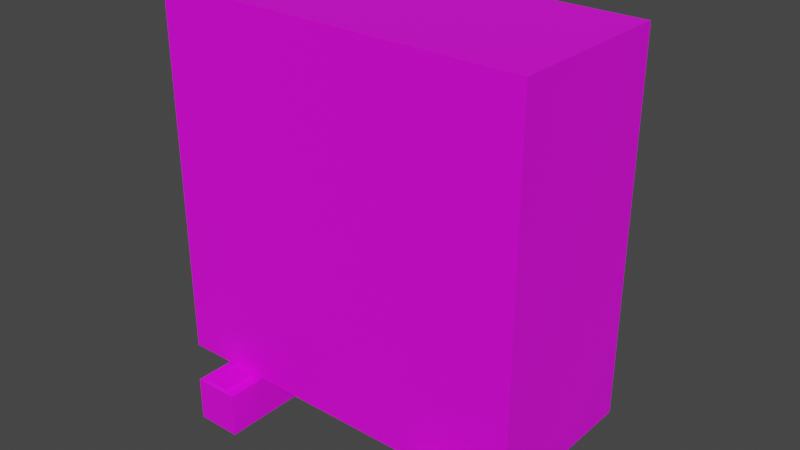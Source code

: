 # Source: fan.blend  (saved by Blender 2.80.36; exported with 4.5.12 LTS)
import bpy
from mathutils import Matrix  # noqa: F401  (used for matrix-valued properties, if any)

bpy.ops.wm.read_factory_settings(use_empty=True)
scene = bpy.context.scene
scene.name = 'Scene'

# ---- collections
col_collection = bpy.data.collections.new('Collection'); scene.collection.children.link(col_collection)

# ---- images (referenced by path relative to the original .blend; pixels are not part of the script)
import os
ASSET_DIR = os.environ.get("B2B_ASSET_DIR", "")  # directory of the original .blend (textures are referenced by path, not embedded)
HERE = os.path.dirname(os.path.abspath(__file__))  # packed textures are extracted next to this script under _unpacked/

def load_image(name, relpath, width, height, colorspace="sRGB"):
    """Load a texture the original file referenced (path relative to the .blend, or extracted next to this script)."""
    p = next((c for c in (os.path.join(HERE, relpath), os.path.join(ASSET_DIR, relpath)) if relpath and os.path.exists(c)), "")
    if p:
        img = bpy.data.images.load(p, check_existing=True)
        img.name = name
    else:  # same state as the original file: an image datablock whose file is absent (Cycles renders it pink)
        img = bpy.data.images.new(name, width, height)
        img.source = "FILE"
        img.filepath = "//" + (relpath or name)
    img.colorspace_settings.name = colorspace
    return img
img_fan_1_png = load_image('fan_1.png', 'textures_fan/fan_1.png', 1024, 1024, 'sRGB')
img_support_1_png = load_image('support_1.png', 'textures_fan/support_1.png', 1024, 1024, 'sRGB')

# ---- materials (node trees are filled in below, after node groups)
mat_fan_1 = bpy.data.materials.new('fan_1')
mat_fan_1.use_transparent_shadow = False
mat_fan_1.roughness = 0.25
mat_support_1 = bpy.data.materials.new('support_1')
mat_support_1.use_transparent_shadow = False
mat_support_1.roughness = 0.25

# ---- material node trees
mat_fan_1.use_nodes = True; mat_fan_1.node_tree.nodes.clear()
_N = mat_fan_1.node_tree.nodes; _L = mat_fan_1.node_tree.links
n0 = _N.new('ShaderNodeOutputMaterial'); n0.name = 'Material Output'; n0.location = (300, 300)
n1 = _N.new('ShaderNodeBsdfPrincipled'); n1.name = 'Principled BSDF'; n1.location = (10, 300)
n1.distribution = 'GGX'
n1.subsurface_method = 'BURLEY'
n1.inputs[3].default_value = 1.45
n2 = _N.new('ShaderNodeTexImage'); n2.name = 'Image Texture'; n2.location = (-394, 271)
n2.image = img_fan_1_png
_L.new(n1.outputs[0], n0.inputs[0])
_L.new(n2.outputs[0], n1.inputs[0])
n0.is_active_output = True
mat_support_1.use_nodes = True; mat_support_1.node_tree.nodes.clear()
_N = mat_support_1.node_tree.nodes; _L = mat_support_1.node_tree.links
n0 = _N.new('ShaderNodeOutputMaterial'); n0.name = 'Material Output'; n0.location = (300, 300)
n1 = _N.new('ShaderNodeBsdfPrincipled'); n1.name = 'Principled BSDF'; n1.location = (10, 300)
n1.distribution = 'GGX'
n1.subsurface_method = 'BURLEY'
n1.inputs[3].default_value = 1.45
n2 = _N.new('ShaderNodeTexImage'); n2.name = 'Image Texture'; n2.location = (-389, 210)
n2.image = img_support_1_png
_L.new(n1.outputs[0], n0.inputs[0])
_L.new(n2.outputs[0], n1.inputs[0])
n0.is_active_output = True

# ---- world
world_world = bpy.data.worlds.new('World'); scene.world = world_world
world_world.color = (0.05088, 0.05088, 0.05088)
world_world.use_sun_shadow = False
world_world.sun_shadow_jitter_overblur = 0.0

# ---- meshes
me_untitled = bpy.data.meshes.new('Untitled')
me_untitled.from_pydata([(-43.96, -19.69, 0.0), (43.96, -19.69, 0.0), (-43.96, 19.69, 0.0), (43.96, 19.69, 0.0), (-43.96, -19.69, 86.61), (43.96, -19.69, 86.61), (-43.96, 19.69, 86.61), (43.96, 19.69, 86.61), (-43.96, -19.69, 43.31), (5.101, -19.69, 86.61), (5.101, 19.69, 86.61), (5.101, 19.69, 0.0), (5.101, -19.69, 0.0), (5.101, -19.69, 43.31), (-39.77, -19.69, 4.186), (0.9152, -19.69, 4.186), (0.9152, -19.69, 39.12), (-39.77, -19.69, 39.12), (0.9152, -19.69, 82.43), (-39.77, -19.69, 82.43), (-39.77, -19.69, 47.49), (0.9152, -19.69, 47.49), (-39.77, -22.49, 4.186), (0.9152, -22.49, 4.186), (0.9152, -22.49, 39.12), (-39.77, -22.49, 39.12), (0.9152, -22.49, 82.43), (-39.77, -22.49, 82.43), (-39.77, -22.49, 47.49), (0.9152, -22.49, 47.49), (-34.79, 28.27, -11.03), (-24.24, 28.27, -11.03), (-34.79, 28.27, -0.6904), (-24.24, 28.27, -0.6904), (-34.79, -32.05, -11.03), (-24.24, -32.05, -11.03), (-34.79, -32.05, -0.6904), (-24.24, -32.05, -0.6904), (-26.84, 27.45, -0.4184), (-32.41, 27.45, -0.4184), (-32.43, -29.56, -0.6865), (-26.61, -29.43, -0.6862), (-26.84, 27.45, 0.3589), (-32.41, 27.45, 0.3589), (-32.43, -29.56, 0.0909), (-26.61, -29.44, 0.09117), (23.21, 28.27, -11.03), (33.76, 28.27, -11.03), (23.21, 28.27, -0.6904), (33.76, 28.27, -0.6904), (23.21, -32.05, -11.03), (33.76, -32.05, -11.03), (23.21, -32.05, -0.6904), (33.76, -32.05, -0.6904), (31.16, 27.45, -0.4184), (25.59, 27.45, -0.4184), (25.57, -29.56, -0.6865), (31.39, -29.43, -0.6862), (31.16, 27.45, 0.3589), (25.59, 27.45, 0.3589), (25.57, -29.56, 0.0909), (31.39, -29.44, 0.09117)], [], [(0, 2, 11, 3, 1, 12), (4, 9, 5, 7, 10, 6), (22, 23, 24, 25), (1, 3, 7, 5), (3, 11, 2, 6, 10, 7), (2, 0, 8, 4, 6), (12, 1, 5, 9, 13), (26, 27, 28, 29), (0, 12, 15, 14), (12, 13, 16, 15), (13, 8, 17, 16), (8, 0, 14, 17), (9, 4, 19, 18), (4, 8, 20, 19), (8, 13, 21, 20), (13, 9, 18, 21), (14, 15, 23, 22), (15, 16, 24, 23), (16, 17, 25, 24), (17, 14, 22, 25), (18, 19, 27, 26), (19, 20, 28, 27), (20, 21, 29, 28), (21, 18, 26, 29), (30, 32, 33, 31), (34, 35, 37, 36), (30, 31, 35, 34), (31, 33, 37, 35), (42, 43, 44, 45), (32, 30, 34, 36), (33, 32, 39, 38), (32, 36, 40, 39), (36, 37, 41, 40), (37, 33, 38, 41), (38, 39, 43, 42), (39, 40, 44, 43), (40, 41, 45, 44), (41, 38, 42, 45), (46, 48, 49, 47), (50, 51, 53, 52), (46, 47, 51, 50), (47, 49, 53, 51), (58, 59, 60, 61), (48, 46, 50, 52), (49, 48, 55, 54), (48, 52, 56, 55), (52, 53, 57, 56), (53, 49, 54, 57), (54, 55, 59, 58), (55, 56, 60, 59), (56, 57, 61, 60), (57, 54, 58, 61)])
me_untitled.polygons.foreach_set('use_smooth', [True] * 52)
me_untitled.polygons.foreach_set('material_index', [0, 0, 0, 0, 0, 0, 0, 0, 0, 0, 0, 0, 0, 0, 0, 0, 0, 0, 0, 0, 0, 0, 0, 0, 1, 1, 1, 1, 1, 1, 1, 1, 1, 1, 1, 1, 1, 1, 1, 1, 1, 1, 1, 1, 1, 1, 1, 1, 1, 1, 1, 1])
_k = set([(0, 2), (0, 8), (0, 12), (1, 3), (1, 5), (1, 12), (2, 6), (2, 11), (3, 7), (3, 11), (4, 6), (4, 8), (4, 9), (5, 7), (5, 9), (6, 10), (7, 10), (14, 15), (14, 17), (14, 22), (15, 16), (15, 23), (16, 17), (16, 24), (17, 25), (18, 19), (18, 21), (18, 26), (19, 20), (19, 27), (20, 21), (20, 28), (21, 29), (22, 23), (22, 25), (23, 24), (24, 25), (26, 27), (26, 29), (27, 28), (28, 29), (30, 31), (30, 32), (30, 34), (31, 33), (31, 35), (32, 33), (32, 36), (32, 39), (33, 37), (33, 38), (34, 35), (34, 36), (35, 37), (36, 37), (36, 40), (37, 41), (38, 39), (38, 41), (38, 42), (39, 40), (39, 43), (40, 41), (40, 44), (41, 45), (42, 43), (42, 45), (43, 44), (44, 45), (46, 47), (46, 48), (46, 50), (47, 49), (47, 51), (48, 49), (48, 52), (48, 55), (49, 53), (49, 54), (50, 51), (50, 52), (51, 53), (52, 53), (52, 56), (53, 57), (54, 55), (54, 57), (54, 58), (55, 56), (55, 59), (56, 57), (56, 60), (57, 61), (58, 59), (58, 61), (59, 60), (60, 61)])
me_untitled.attributes.new('sharp_edge', 'BOOLEAN', 'EDGE').data.foreach_set('value', [ (min(e.vertices), max(e.vertices)) in _k for e in me_untitled.edges])
_uv = me_untitled.uv_layers.new(name='UVChannel_1')
_uv.uv.foreach_set('vector', [0.6439, 0.3687, 0.6439, 0.5186, 0.8308, 0.5186, 0.9787, 0.5186, 0.9787, 0.3687, 0.8308, 0.3687, 0.6439, 0.3687, 0.8308, 0.3687, 0.9787, 0.3687, 0.9787, 0.5186, 0.8308, 0.5186, 0.6439, 0.5186, 0.2227, 0.7491, 0.3968, 0.7491, 0.3968, 0.8986, 0.2227, 0.8986, 0.7836, 0.5698, 0.9357, 0.5698, 0.9357, 0.9046, 0.7836, 0.9046, 0.7635, 0.5669, 0.6156, 0.5669, 0.4287, 0.5669, 0.4287, 0.8967, 0.6156, 0.8967, 0.7635, 0.8967, 0.9358, 0.5698, 0.7836, 0.5698, 0.7836, 0.7372, 0.7836, 0.9046, 0.9358, 0.9046, 0.03931, 0.5598, 0.1895, 0.5598, 0.1895, 0.8946, 0.03931, 0.8946, 0.03931, 0.7272, 0.3968, 0.8986, 0.2227, 0.8986, 0.2227, 0.7491, 0.3968, 0.7491, 0.42, 0.1788, 0.6096, 0.1788, 0.5935, 0.195, 0.4362, 0.195, 0.6096, 0.1788, 0.6096, 0.3462, 0.5935, 0.3301, 0.5935, 0.195, 0.6096, 0.3462, 0.42, 0.3462, 0.4362, 0.3301, 0.5935, 0.3301, 0.42, 0.3462, 0.42, 0.1788, 0.4362, 0.195, 0.4362, 0.3301, 0.6096, 0.5136, 0.42, 0.5136, 0.4362, 0.4975, 0.5935, 0.4975, 0.42, 0.5136, 0.42, 0.3462, 0.4362, 0.3624, 0.4362, 0.4975, 0.42, 0.3462, 0.6096, 0.3462, 0.5935, 0.3624, 0.4362, 0.3624, 0.6096, 0.3462, 0.6096, 0.5136, 0.5935, 0.4975, 0.5935, 0.3624, 0.04612, 0.3902, 0.3806, 0.3902, 0.3806, 0.4133, 0.04612, 0.4133, 0.3333, 0.5094, 0.04612, 0.5094, 0.04612, 0.4863, 0.3333, 0.4863, 0.3806, 0.3708, 0.04612, 0.3708, 0.04612, 0.3477, 0.3806, 0.3477, 0.04612, 0.4863, 0.3333, 0.4863, 0.3333, 0.5094, 0.04612, 0.5094, 0.04612, 0.3477, 0.3806, 0.3477, 0.3806, 0.3708, 0.04612, 0.3708, 0.04612, 0.4382, 0.3333, 0.4382, 0.3333, 0.4613, 0.04612, 0.4613, 0.04612, 0.3902, 0.3806, 0.3902, 0.3806, 0.4133, 0.04612, 0.4133, 0.3333, 0.4613, 0.04612, 0.4613, 0.04612, 0.4382, 0.3333, 0.4382, 0.4322, 0.2182, 0.5588, 0.2182, 0.5588, 0.3474, 0.4322, 0.3474, 0.6879, 0.2182, 0.6879, 0.3474, 0.5613, 0.3474, 0.5613, 0.2182, 0.01773, 0.959, 0.1471, 0.959, 0.1471, 0.2195, 0.01773, 0.2195, 0.3031, 0.2182, 0.4297, 0.2182, 0.4297, 0.9569, 0.3031, 0.9569, 0.807, 0.9529, 0.7348, 0.9529, 0.7345, 0.2134, 0.81, 0.2151, 0.1716, 0.2182, 0.2983, 0.2182, 0.2983, 0.9569, 0.1716, 0.9569, 0.9742, 0.9562, 0.8448, 0.9562, 0.874, 0.9462, 0.9423, 0.9462, 0.8448, 0.9562, 0.8448, 0.2168, 0.8738, 0.2473, 0.874, 0.9462, 0.8448, 0.2168, 0.9742, 0.2168, 0.9452, 0.2488, 0.8738, 0.2473, 0.9742, 0.2168, 0.9742, 0.9562, 0.9423, 0.9462, 0.9452, 0.2488, 0.1566, 0.1685, 0.08453, 0.1685, 0.08453, 0.1585, 0.1566, 0.1585, 0.009791, 0.1266, 0.7478, 0.1266, 0.7478, 0.1367, 0.009791, 0.1367, 0.01045, 0.1585, 0.08577, 0.1585, 0.08577, 0.1685, 0.01045, 0.1685, 0.009791, 0.1406, 0.7461, 0.1406, 0.7461, 0.1506, 0.009791, 0.1506, 0.4322, 0.2182, 0.5588, 0.2182, 0.5588, 0.3474, 0.4322, 0.3474, 0.6879, 0.2182, 0.6879, 0.3474, 0.5613, 0.3474, 0.5613, 0.2182, 0.01773, 0.959, 0.1471, 0.959, 0.1471, 0.2195, 0.01773, 0.2195, 0.3031, 0.2182, 0.4297, 0.2182, 0.4297, 0.9569, 0.3031, 0.9569, 0.807, 0.9529, 0.7348, 0.9529, 0.7345, 0.2134, 0.81, 0.2151, 0.1716, 0.2182, 0.2983, 0.2182, 0.2983, 0.9569, 0.1716, 0.9569, 0.9742, 0.9562, 0.8448, 0.9562, 0.874, 0.9462, 0.9423, 0.9462, 0.8448, 0.9562, 0.8448, 0.2168, 0.8738, 0.2473, 0.874, 0.9462, 0.8448, 0.2168, 0.9742, 0.2168, 0.9452, 0.2488, 0.8738, 0.2473, 0.9742, 0.2168, 0.9742, 0.9562, 0.9423, 0.9462, 0.9452, 0.2488, 0.1566, 0.1685, 0.08453, 0.1685, 0.08453, 0.1585, 0.1566, 0.1585, 0.009791, 0.1266, 0.7478, 0.1266, 0.7478, 0.1367, 0.009791, 0.1367, 0.01045, 0.1585, 0.08577, 0.1585, 0.08577, 0.1685, 0.01045, 0.1685, 0.009791, 0.1406, 0.7461, 0.1406, 0.7461, 0.1506, 0.009791, 0.1506])
me_untitled.materials.append(mat_fan_1)
me_untitled.materials.append(mat_support_1)
me_untitled.use_remesh_preserve_volume = False
me_untitled.use_remesh_preserve_attributes = False
me_untitled.use_mirror_vertex_groups = False
me_untitled.update()
me_untitled.normals_split_custom_set([tuple(v) for v in zip(*[iter([0.0, 0.0, -1.0, 0.0, 0.0, -1.0, 0.0, 0.0, -1.0, 0.0, 0.0, -1.0, 0.0, 0.0, -1.0, 0.0, 0.0, -1.0, 0.0, 0.0, 1.0, 0.0, 0.0, 1.0, 0.0, 0.0, 1.0, 0.0, 0.0, 1.0, 0.0, 0.0, 1.0, 0.0, 0.0, 1.0, 0.0, -1.0, 0.0, 0.0, -1.0, 0.0, 0.0, -1.0, 0.0, 0.0, -1.0, 0.0, 1.0, 0.0, 0.0, 1.0, 0.0, 0.0, 1.0, 0.0, 0.0, 1.0, 0.0, 0.0, 0.0, 1.0, -8.016e-09, 0.0, 1.0, -8.016e-09, 0.0, 1.0, -8.016e-09, 0.0, 1.0, -8.016e-09, 0.0, 1.0, -8.016e-09, 0.0, 1.0, -8.016e-09, -1.0, 0.0, 0.0, -1.0, 0.0, 0.0, -1.0, 0.0, 0.0, -1.0, 0.0, 0.0, -1.0, 0.0, 0.0, 0.0, -1.0, 8.124e-08, 0.0, -1.0, 0.0, 0.0, -1.0, 0.0, 0.0, -1.0, -8.124e-08, 0.0, -1.0, 0.0, 0.0, -1.0, 0.0, 0.0, -1.0, 0.0, 0.0, -1.0, 0.0, 0.0, -1.0, 0.0, 0.0, -1.0, 1.625e-07, 0.0, -1.0, 8.124e-08, 0.0, -1.0, 1.625e-07, 0.0, -1.0, 1.625e-07, 0.0, -1.0, 8.124e-08, 0.0, -1.0, 0.0, 0.0, -1.0, -1.625e-07, 0.0, -1.0, 1.625e-07, 0.0, -1.0, 0.0, 0.0, -1.0, 0.0, 0.0, -1.0, -1.625e-07, 0.0, -1.0, -1.625e-07, 0.0, -1.0, 0.0, 0.0, -1.0, 1.625e-07, 0.0, -1.0, 1.625e-07, 0.0, -1.0, -1.625e-07, 0.0, -1.0, -8.124e-08, 0.0, -1.0, -1.625e-07, 0.0, -1.0, -1.625e-07, 0.0, -1.0, -1.625e-07, 0.0, -1.0, -1.625e-07, 0.0, -1.0, 0.0, 0.0, -1.0, 1.625e-07, 0.0, -1.0, -1.625e-07, 0.0, -1.0, 0.0, 0.0, -1.0, 0.0, 0.0, -1.0, 1.625e-07, 0.0, -1.0, 1.625e-07, 0.0, -1.0, 0.0, 0.0, -1.0, -8.124e-08, 0.0, -1.0, -1.625e-07, 0.0, -1.0, 1.625e-07, 0.0, 3.395e-07, -1.0, 0.0, 3.395e-07, -1.0, 0.0, 3.395e-07, -1.0, 0.0, 3.395e-07, -1.0, 1.0, 3.693e-07, 0.0, 1.0, 3.693e-07, 0.0, 1.0, 3.693e-07, 0.0, 1.0, 3.693e-07, 0.0, 0.0, 0.0, 1.0, 0.0, 0.0, 1.0, 0.0, 0.0, 1.0, 0.0, 0.0, 1.0, -1.0, 1.244e-06, 0.0, -1.0, 1.244e-06, 0.0, -1.0, 1.244e-06, 0.0, -1.0, 1.244e-06, 0.0, 0.0, 0.0, 1.0, 0.0, 0.0, 1.0, 0.0, 0.0, 1.0, 0.0, 0.0, 1.0, -1.0, 0.0, 0.0, -1.0, 0.0, 0.0, -1.0, 0.0, 0.0, -1.0, 0.0, 0.0, 0.0, 0.0, -1.0, 0.0, 0.0, -1.0, 0.0, 0.0, -1.0, 0.0, 0.0, -1.0, 1.0, 3.305e-07, 0.0, 1.0, 3.305e-07, 0.0, 1.0, 3.305e-07, 0.0, 1.0, 3.305e-07, 0.0, 0.0, 1.0, 2.796e-07, 0.0, 1.0, 2.796e-07, 0.0, 1.0, 2.796e-07, 0.0, 1.0, 2.796e-07, 0.0, -1.0, 0.0, 0.0, -1.0, 0.0, 0.0, -1.0, 0.0, 0.0, -1.0, 0.0, 0.0, 2.055e-07, -1.0, 0.0, 2.055e-07, -1.0, 0.0, 2.055e-07, -1.0, 0.0, 2.055e-07, -1.0, 1.0, 0.0, 0.0, 1.0, 0.0, 0.0, 1.0, 0.0, 0.0, 1.0, 0.0, 0.0, 2.867e-05, -0.004704, 1.0, 2.867e-05, -0.004704, 1.0, 2.867e-05, -0.004704, 1.0, 2.867e-05, -0.004704, 1.0, -1.0, 0.0, 0.0, -1.0, 0.0, 0.0, -1.0, 0.0, 0.0, -1.0, 0.0, 0.0, 0.0, 0.3162, 0.9487, 0.0, 0.3162, 0.9487, 0.0, 0.3162, 0.9487, 0.0, 0.3162, 0.9487, -0.05723, -0.002272, 0.9984, -0.05723, -0.002272, 0.9984, -0.05723, -0.002272, 0.9984, -0.05723, -0.002272, 0.9984, -4.152e-06, -0.001597, 1.0, -4.152e-06, -0.001597, 1.0, -4.152e-06, -0.001597, 1.0, -4.152e-06, -0.001597, 1.0, 0.05463, -0.002172, 0.9985, 0.05463, -0.002172, 0.9985, 0.05463, -0.002172, 0.9985, 0.05463, -0.002172, 0.9985, 3.428e-07, 1.0, 0.004703, 3.428e-07, 1.0, 0.004703, 3.428e-07, 1.0, 0.004703, 3.428e-07, 1.0, 0.004703, -1.0, 0.0003062, 2.843e-05, -1.0, 0.0003062, 2.843e-05, -1.0, 0.0003062, 2.843e-05, -1.0, 0.0003062, 2.843e-05, 0.02178, -0.9998, -0.004704, 0.02178, -0.9998, -0.004704, 0.02178, -0.9998, -0.004704, 0.02178, -0.9998, -0.004704, 1.0, 0.004123, -8.814e-06, 1.0, 0.004123, -8.814e-06, 1.0, 0.004123, -8.814e-06, 1.0, 0.004123, -8.814e-06, 0.0, 1.0, 2.796e-07, 0.0, 1.0, 2.796e-07, 0.0, 1.0, 2.796e-07, 0.0, 1.0, 2.796e-07, 0.0, -1.0, 0.0, 0.0, -1.0, 0.0, 0.0, -1.0, 0.0, 0.0, -1.0, 0.0, 0.0, 2.055e-07, -1.0, 0.0, 2.055e-07, -1.0, 0.0, 2.055e-07, -1.0, 0.0, 2.055e-07, -1.0, 1.0, 0.0, 0.0, 1.0, 0.0, 0.0, 1.0, 0.0, 0.0, 1.0, 0.0, 0.0, 2.867e-05, -0.004704, 1.0, 2.867e-05, -0.004704, 1.0, 2.867e-05, -0.004704, 1.0, 2.867e-05, -0.004704, 1.0, -1.0, 0.0, 0.0, -1.0, 0.0, 0.0, -1.0, 0.0, 0.0, -1.0, 0.0, 0.0, 0.0, 0.3162, 0.9487, 0.0, 0.3162, 0.9487, 0.0, 0.3162, 0.9487, 0.0, 0.3162, 0.9487, -0.05723, -0.002272, 0.9984, -0.05723, -0.002272, 0.9984, -0.05723, -0.002272, 0.9984, -0.05723, -0.002272, 0.9984, -4.152e-06, -0.001597, 1.0, -4.152e-06, -0.001597, 1.0, -4.152e-06, -0.001597, 1.0, -4.152e-06, -0.001597, 1.0, 0.05463, -0.002172, 0.9985, 0.05463, -0.002172, 0.9985, 0.05463, -0.002172, 0.9985, 0.05463, -0.002172, 0.9985, 3.428e-07, 1.0, 0.004703, 3.428e-07, 1.0, 0.004703, 3.428e-07, 1.0, 0.004703, 3.428e-07, 1.0, 0.004703, -1.0, 0.0003063, 3.088e-05, -1.0, 0.0003063, 3.088e-05, -1.0, 0.0003063, 3.088e-05, -1.0, 0.0003063, 3.088e-05, 0.02178, -0.9998, -0.004704, 0.02178, -0.9998, -0.004704, 0.02178, -0.9998, -0.004704, 0.02178, -0.9998, -0.004704, 1.0, 0.004123, -7.588e-06, 1.0, 0.004123, -7.588e-06, 1.0, 0.004123, -7.588e-06, 1.0, 0.004123, -7.588e-06])] * 3)])

# ---- objects
ob_fan = bpy.data.objects.new('fan', me_untitled)

# ---- transforms, parenting, visibility, modifiers, constraints
ob_fan.location = (0.0, 0.0, 0.0)
ob_fan.rotation_euler = (-4.371e-08, 0.0, 3.139)
ob_fan.scale = (0.01914, 0.01914, 0.01914)
ob_fan.color = (0.8, 0.8, 0.8, 1.0)
ob_fan.lineart.crease_threshold = 0.0

# ---- collection membership
col_collection.objects.link(ob_fan)

# ---- scene / render settings (as saved in the file)
scene.frame_start = 1; scene.frame_end = 250; scene.frame_set(1)
scene.render.engine = 'BLENDER_EEVEE_NEXT'
scene.render.fps = 30
scene.render.motion_blur_shutter = 1.0
scene.cycles.use_denoising = False
scene.cycles.samples = 128
scene.cycles.sampling_pattern = 'TABULATED_SOBOL'
scene.cycles.use_adaptive_sampling = False
scene.cycles.use_light_tree = False
scene.view_settings.view_transform = 'Filmic'
bpy.context.view_layer.update()

# ---- added for rendering (the .blend has no active camera and no usable light): camera, sun
cam_auto = bpy.data.cameras.new('AutoCamera')
cam_auto.lens = 50.0
cam_auto.sensor_width = 36.0
cam_auto.clip_end = 1000.0
ob_auto_camera = bpy.data.objects.new('AutoCamera', cam_auto)
scene.collection.objects.link(ob_auto_camera)
ob_auto_camera.location = (2.56373, -3.04014, 2.77407)
ob_auto_camera.rotation_euler = (1.09748, -7.21219e-08, 0.694738)
scene.camera = ob_auto_camera
light_auto_sun = bpy.data.lights.new('AutoSun', 'SUN')
light_auto_sun.energy = 3.0
light_auto_sun.angle = 0.0523599
ob_auto_sun = bpy.data.objects.new('AutoSun', light_auto_sun)
scene.collection.objects.link(ob_auto_sun)
ob_auto_sun.rotation_euler = (0.872665, 0.174533, 0.523599)
bpy.context.view_layer.update()
